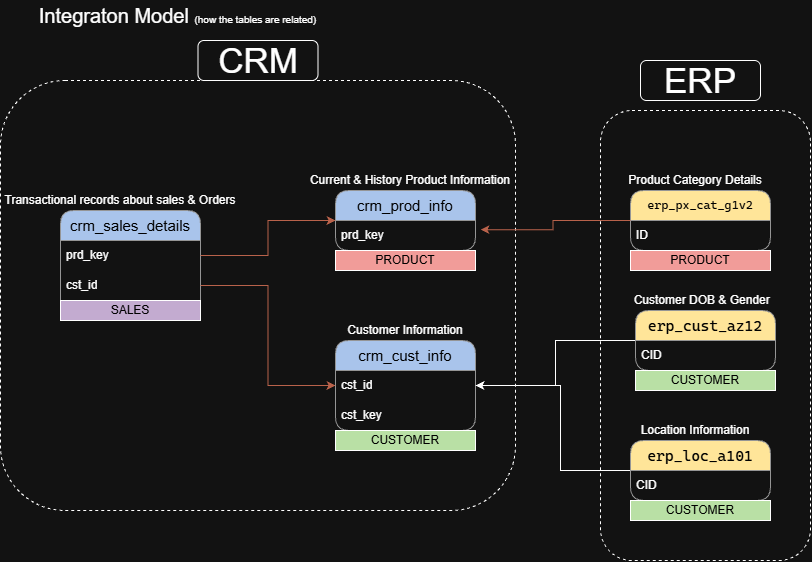

The diagram above was exported from draw.io. Its source (the exported page's mxGraphModel, read from the mxfile embedded in the PNG):
<mxGraphModel dx="1062" dy="543" grid="1" gridSize="10" guides="1" tooltips="1" connect="1" arrows="1" fold="1" page="1" pageScale="1" pageWidth="850" pageHeight="1100" math="0" shadow="0">
  <root>
    <mxCell id="0" />
    <mxCell id="1" parent="0" />
    <mxCell id="jxxOPf23ggr0gIxU1wFQ-47" parent="1" style="rounded=1;whiteSpace=wrap;html=1;fillColor=none;dashed=1;" value="" vertex="1">
      <mxGeometry height="430" width="515" x="20" y="120" as="geometry" />
    </mxCell>
    <mxCell id="jxxOPf23ggr0gIxU1wFQ-48" parent="1" style="rounded=1;whiteSpace=wrap;html=1;strokeColor=light-dark(#000000,#FFFFFF);fontColor=#393C56;fillColor=none;dashed=1;" value="" vertex="1">
      <mxGeometry height="450" width="210" x="620" y="150" as="geometry" />
    </mxCell>
    <mxCell id="jxxOPf23ggr0gIxU1wFQ-11" parent="1" style="swimlane;fontStyle=0;childLayout=stackLayout;horizontal=1;startSize=30;horizontalStack=0;resizeParent=1;resizeParentMax=0;resizeLast=0;collapsible=1;marginBottom=0;whiteSpace=wrap;html=1;rounded=1;fillColor=light-dark(#FFFFFF,#A9C4EB);gradientColor=none;strokeColor=#666666;" value="&lt;font style=&quot;font-size: 15px; color: light-dark(rgb(0, 0, 0), rgb(0, 0, 0));&quot;&gt;crm_cust_info&lt;/font&gt;" vertex="1">
      <mxGeometry height="90" width="140" x="355" y="380" as="geometry" />
    </mxCell>
    <mxCell id="jxxOPf23ggr0gIxU1wFQ-12" parent="jxxOPf23ggr0gIxU1wFQ-11" style="text;strokeColor=none;fillColor=none;align=left;verticalAlign=middle;spacingLeft=4;spacingRight=4;overflow=hidden;points=[[0,0.5],[1,0.5]];portConstraint=eastwest;rotatable=0;whiteSpace=wrap;html=1;" value="cst_id" vertex="1">
      <mxGeometry height="30" width="140" y="30" as="geometry" />
    </mxCell>
    <mxCell id="jxxOPf23ggr0gIxU1wFQ-43" parent="jxxOPf23ggr0gIxU1wFQ-11" style="text;strokeColor=none;fillColor=none;align=left;verticalAlign=middle;spacingLeft=4;spacingRight=4;overflow=hidden;points=[[0,0.5],[1,0.5]];portConstraint=eastwest;rotatable=0;whiteSpace=wrap;html=1;" value="cst_key" vertex="1">
      <mxGeometry height="30" width="140" y="60" as="geometry" />
    </mxCell>
    <mxCell id="jxxOPf23ggr0gIxU1wFQ-15" parent="1" style="text;html=1;whiteSpace=wrap;strokeColor=none;fillColor=none;align=center;verticalAlign=middle;rounded=0;" value="&lt;font&gt;Customer Information&lt;/font&gt;" vertex="1">
      <mxGeometry height="20" width="130" x="360" y="360" as="geometry" />
    </mxCell>
    <mxCell id="jxxOPf23ggr0gIxU1wFQ-16" parent="1" style="swimlane;fontStyle=0;childLayout=stackLayout;horizontal=1;startSize=30;horizontalStack=0;resizeParent=1;resizeParentMax=0;resizeLast=0;collapsible=1;marginBottom=0;whiteSpace=wrap;html=1;rounded=1;fillColor=light-dark(#FFFFFF,#A9C4EB);gradientColor=none;strokeColor=#666666;" value="&lt;font style=&quot;font-size: 15px; color: light-dark(rgb(0, 0, 0), rgb(0, 0, 0));&quot;&gt;crm_sales_details&lt;/font&gt;" vertex="1">
      <mxGeometry height="110" width="140" x="80" y="250" as="geometry" />
    </mxCell>
    <mxCell id="jxxOPf23ggr0gIxU1wFQ-17" parent="jxxOPf23ggr0gIxU1wFQ-16" style="text;strokeColor=none;fillColor=none;align=left;verticalAlign=middle;spacingLeft=4;spacingRight=4;overflow=hidden;points=[[0,0.5],[1,0.5]];portConstraint=eastwest;rotatable=0;whiteSpace=wrap;html=1;" value="prd_key" vertex="1">
      <mxGeometry height="30" width="140" y="30" as="geometry" />
    </mxCell>
    <mxCell id="jxxOPf23ggr0gIxU1wFQ-24" parent="jxxOPf23ggr0gIxU1wFQ-16" style="text;strokeColor=none;fillColor=none;align=left;verticalAlign=middle;spacingLeft=4;spacingRight=4;overflow=hidden;points=[[0,0.5],[1,0.5]];portConstraint=eastwest;rotatable=0;whiteSpace=wrap;html=1;" value="cst_id" vertex="1">
      <mxGeometry height="30" width="140" y="60" as="geometry" />
    </mxCell>
    <mxCell id="KpW_7_QeC7ZxYPw2acj6-15" parent="jxxOPf23ggr0gIxU1wFQ-16" style="rounded=0;whiteSpace=wrap;html=1;fillColor=light-dark(#FFFFFF,#C3ABD0);fontColor=light-dark(#000000,#000000);" value="SALES" vertex="1">
      <mxGeometry height="20" width="140" y="90" as="geometry" />
    </mxCell>
    <mxCell id="jxxOPf23ggr0gIxU1wFQ-18" parent="1" style="text;html=1;whiteSpace=wrap;strokeColor=none;fillColor=none;align=center;verticalAlign=middle;rounded=0;" value="&lt;font&gt;Transactional records about sales &amp;amp; Orders&lt;/font&gt;" vertex="1">
      <mxGeometry height="20" width="240" x="20" y="230" as="geometry" />
    </mxCell>
    <mxCell id="jxxOPf23ggr0gIxU1wFQ-19" parent="1" style="swimlane;fontStyle=0;childLayout=stackLayout;horizontal=1;startSize=30;horizontalStack=0;resizeParent=1;resizeParentMax=0;resizeLast=0;collapsible=1;marginBottom=0;whiteSpace=wrap;html=1;rounded=1;fillColor=light-dark(#FFFFFF,#A9C4EB);gradientColor=none;strokeColor=#666666;" value="&lt;font style=&quot;font-size: 15px; color: light-dark(rgb(0, 0, 0), rgb(0, 0, 0));&quot;&gt;crm_prod_info&lt;/font&gt;" vertex="1">
      <mxGeometry height="60" width="140" x="355" y="230" as="geometry" />
    </mxCell>
    <mxCell id="jxxOPf23ggr0gIxU1wFQ-20" parent="jxxOPf23ggr0gIxU1wFQ-19" style="text;strokeColor=none;fillColor=none;align=left;verticalAlign=middle;spacingLeft=4;spacingRight=4;overflow=hidden;points=[[0,0.5],[1,0.5]];portConstraint=eastwest;rotatable=0;whiteSpace=wrap;html=1;" value="prd_key" vertex="1">
      <mxGeometry height="30" width="140" y="30" as="geometry" />
    </mxCell>
    <mxCell id="jxxOPf23ggr0gIxU1wFQ-21" parent="1" style="text;html=1;whiteSpace=wrap;strokeColor=none;fillColor=none;align=center;verticalAlign=middle;rounded=0;" value="&lt;font&gt;Current &amp;amp; History Product Information&lt;/font&gt;" vertex="1">
      <mxGeometry height="20" width="210" x="325" y="210" as="geometry" />
    </mxCell>
    <mxCell id="jxxOPf23ggr0gIxU1wFQ-25" edge="1" parent="1" source="jxxOPf23ggr0gIxU1wFQ-24" style="edgeStyle=orthogonalEdgeStyle;rounded=0;orthogonalLoop=1;jettySize=auto;html=1;strokeColor=#E07A5F;fontColor=#393C56;fillColor=#F2CC8F;" target="jxxOPf23ggr0gIxU1wFQ-12">
      <mxGeometry relative="1" as="geometry" />
    </mxCell>
    <mxCell id="jxxOPf23ggr0gIxU1wFQ-26" edge="1" parent="1" source="jxxOPf23ggr0gIxU1wFQ-17" style="edgeStyle=orthogonalEdgeStyle;rounded=0;orthogonalLoop=1;jettySize=auto;html=1;entryX=0;entryY=0.5;entryDx=0;entryDy=0;strokeColor=#E07A5F;fontColor=#393C56;fillColor=#F2CC8F;" target="jxxOPf23ggr0gIxU1wFQ-19">
      <mxGeometry relative="1" as="geometry" />
    </mxCell>
    <mxCell id="KpW_7_QeC7ZxYPw2acj6-6" edge="1" parent="1" source="jxxOPf23ggr0gIxU1wFQ-28" style="edgeStyle=orthogonalEdgeStyle;rounded=0;orthogonalLoop=1;jettySize=auto;html=1;entryX=1;entryY=0.5;entryDx=0;entryDy=0;" target="jxxOPf23ggr0gIxU1wFQ-11">
      <mxGeometry relative="1" as="geometry">
        <Array as="points">
          <mxPoint x="580" y="510" />
          <mxPoint x="580" y="425" />
        </Array>
      </mxGeometry>
    </mxCell>
    <mxCell id="jxxOPf23ggr0gIxU1wFQ-28" parent="1" style="swimlane;fontStyle=0;childLayout=stackLayout;horizontal=1;startSize=30;horizontalStack=0;resizeParent=1;resizeParentMax=0;resizeLast=0;collapsible=1;marginBottom=0;whiteSpace=wrap;html=1;rounded=1;fillColor=light-dark(#FFFFFF,#FFE599);gradientColor=none;strokeColor=#666666;" value="&lt;pre style=&quot;font-family: &amp;quot;Cascadia Mono&amp;quot;;&quot;&gt;&lt;font style=&quot;font-size: 15px; color: light-dark(rgb(0, 0, 0), rgb(0, 0, 0));&quot;&gt;erp_loc_a101&lt;/font&gt;&lt;/pre&gt;" vertex="1">
      <mxGeometry height="60" width="140" x="650" y="480" as="geometry" />
    </mxCell>
    <mxCell id="jxxOPf23ggr0gIxU1wFQ-29" parent="jxxOPf23ggr0gIxU1wFQ-28" style="text;strokeColor=none;fillColor=none;align=left;verticalAlign=middle;spacingLeft=4;spacingRight=4;overflow=hidden;points=[[0,0.5],[1,0.5]];portConstraint=eastwest;rotatable=0;whiteSpace=wrap;html=1;" value="CID" vertex="1">
      <mxGeometry height="30" width="140" y="30" as="geometry" />
    </mxCell>
    <mxCell id="jxxOPf23ggr0gIxU1wFQ-30" parent="1" style="text;html=1;whiteSpace=wrap;strokeColor=none;fillColor=none;align=center;verticalAlign=middle;rounded=0;" value="&lt;font&gt;Location Information&lt;/font&gt;" vertex="1">
      <mxGeometry height="20" width="130" x="650" y="460" as="geometry" />
    </mxCell>
    <mxCell id="KpW_7_QeC7ZxYPw2acj6-5" edge="1" parent="1" source="jxxOPf23ggr0gIxU1wFQ-32" style="edgeStyle=orthogonalEdgeStyle;rounded=0;orthogonalLoop=1;jettySize=auto;html=1;" target="jxxOPf23ggr0gIxU1wFQ-12">
      <mxGeometry relative="1" as="geometry" />
    </mxCell>
    <mxCell id="jxxOPf23ggr0gIxU1wFQ-32" parent="1" style="swimlane;fontStyle=0;childLayout=stackLayout;horizontal=1;startSize=30;horizontalStack=0;resizeParent=1;resizeParentMax=0;resizeLast=0;collapsible=1;marginBottom=0;whiteSpace=wrap;html=1;rounded=1;fillColor=light-dark(#FFFFFF,#FFE599);gradientColor=none;strokeColor=#666666;" value="&lt;pre style=&quot;font-family: &amp;quot;Cascadia Mono&amp;quot;;&quot;&gt;&lt;pre style=&quot;font-family: &amp;quot;Cascadia Mono&amp;quot;;&quot;&gt;&lt;font style=&quot;font-size: 15px; color: light-dark(rgb(0, 0, 0), rgb(0, 0, 0));&quot;&gt;erp_cust_az12&lt;/font&gt;&lt;/pre&gt;&lt;/pre&gt;" vertex="1">
      <mxGeometry height="60" width="140" x="655" y="350" as="geometry" />
    </mxCell>
    <mxCell id="jxxOPf23ggr0gIxU1wFQ-33" parent="jxxOPf23ggr0gIxU1wFQ-32" style="text;strokeColor=none;fillColor=none;align=left;verticalAlign=middle;spacingLeft=4;spacingRight=4;overflow=hidden;points=[[0,0.5],[1,0.5]];portConstraint=eastwest;rotatable=0;whiteSpace=wrap;html=1;" value="CID" vertex="1">
      <mxGeometry height="30" width="140" y="30" as="geometry" />
    </mxCell>
    <mxCell id="jxxOPf23ggr0gIxU1wFQ-34" parent="1" style="text;html=1;whiteSpace=wrap;strokeColor=none;fillColor=none;align=center;verticalAlign=middle;rounded=0;" value="&amp;nbsp;Customer DOB &amp;amp; Gender" vertex="1">
      <mxGeometry height="20" width="150" x="645" y="330" as="geometry" />
    </mxCell>
    <mxCell id="jxxOPf23ggr0gIxU1wFQ-40" parent="1" style="swimlane;fontStyle=0;childLayout=stackLayout;horizontal=1;startSize=30;horizontalStack=0;resizeParent=1;resizeParentMax=0;resizeLast=0;collapsible=1;marginBottom=0;whiteSpace=wrap;html=1;rounded=1;fillColor=light-dark(#FFFFFF,#FFE599);gradientColor=none;strokeColor=#666666;" value="&lt;pre style=&quot;font-family: &amp;quot;Cascadia Mono&amp;quot;;&quot;&gt;&lt;pre style=&quot;font-family: &amp;quot;Cascadia Mono&amp;quot;;&quot;&gt;&lt;pre style=&quot;font-family: &amp;quot;Cascadia Mono&amp;quot;; font-size: 9pt;&quot;&gt;&lt;span style=&quot;color: light-dark(rgb(0, 0, 0), rgb(0, 0, 0));&quot;&gt;erp_px_cat_g1v2&lt;/span&gt;&lt;/pre&gt;&lt;/pre&gt;&lt;/pre&gt;" vertex="1">
      <mxGeometry height="60" width="140" x="650" y="230" as="geometry" />
    </mxCell>
    <mxCell id="jxxOPf23ggr0gIxU1wFQ-41" parent="jxxOPf23ggr0gIxU1wFQ-40" style="text;strokeColor=none;fillColor=none;align=left;verticalAlign=middle;spacingLeft=4;spacingRight=4;overflow=hidden;points=[[0,0.5],[1,0.5]];portConstraint=eastwest;rotatable=0;whiteSpace=wrap;html=1;" value="ID" vertex="1">
      <mxGeometry height="30" width="140" y="30" as="geometry" />
    </mxCell>
    <mxCell id="jxxOPf23ggr0gIxU1wFQ-42" parent="1" style="text;html=1;whiteSpace=wrap;strokeColor=none;fillColor=none;align=center;verticalAlign=middle;rounded=0;" value="Product Category Details" vertex="1">
      <mxGeometry height="20" width="150" x="640" y="210" as="geometry" />
    </mxCell>
    <mxCell id="jxxOPf23ggr0gIxU1wFQ-46" edge="1" parent="1" source="jxxOPf23ggr0gIxU1wFQ-40" style="edgeStyle=orthogonalEdgeStyle;rounded=0;orthogonalLoop=1;jettySize=auto;html=1;entryX=1.036;entryY=0.306;entryDx=0;entryDy=0;entryPerimeter=0;strokeColor=#E07A5F;fontColor=#393C56;fillColor=default;" target="jxxOPf23ggr0gIxU1wFQ-20">
      <mxGeometry relative="1" as="geometry" />
    </mxCell>
    <mxCell id="jxxOPf23ggr0gIxU1wFQ-49" parent="1" style="rounded=1;whiteSpace=wrap;html=1;fillColor=none;" value="&lt;font style=&quot;font-size: 35px;&quot;&gt;CRM&lt;/font&gt;" vertex="1">
      <mxGeometry height="40" width="120" x="217.5" y="80" as="geometry" />
    </mxCell>
    <mxCell id="jxxOPf23ggr0gIxU1wFQ-50" parent="1" style="rounded=1;whiteSpace=wrap;html=1;fillColor=none;" value="&lt;font style=&quot;font-size: 35px;&quot;&gt;ERP&lt;/font&gt;" vertex="1">
      <mxGeometry height="40" width="120" x="660" y="100" as="geometry" />
    </mxCell>
    <mxCell id="KpW_7_QeC7ZxYPw2acj6-2" parent="1" style="text;html=1;whiteSpace=wrap;strokeColor=none;fillColor=none;align=center;verticalAlign=middle;rounded=0;fontSize=20;" value="Integraton Model &lt;font size=&quot;1&quot;&gt;(how the tables are related)&lt;/font&gt;" vertex="1">
      <mxGeometry height="30" width="315" x="40" y="40" as="geometry" />
    </mxCell>
    <mxCell id="KpW_7_QeC7ZxYPw2acj6-9" parent="1" style="rounded=0;whiteSpace=wrap;html=1;fillColor=light-dark(#FFFFFF,#F19C99);fontColor=light-dark(#000000,#000000);" value="PRODUCT" vertex="1">
      <mxGeometry height="20" width="140" x="355" y="290" as="geometry" />
    </mxCell>
    <mxCell id="KpW_7_QeC7ZxYPw2acj6-10" parent="1" style="rounded=0;whiteSpace=wrap;html=1;fillColor=light-dark(#FFFFFF,#F19C99);fontColor=light-dark(#000000,#000000);" value="PRODUCT" vertex="1">
      <mxGeometry height="20" width="140" x="650" y="290" as="geometry" />
    </mxCell>
    <mxCell id="KpW_7_QeC7ZxYPw2acj6-11" parent="1" style="rounded=0;whiteSpace=wrap;html=1;fillColor=light-dark(#FFFFFF,#B9E0A5);fontColor=light-dark(#000000,#000000);" value="CUSTOMER" vertex="1">
      <mxGeometry height="20" width="140" x="355" y="470" as="geometry" />
    </mxCell>
    <mxCell id="KpW_7_QeC7ZxYPw2acj6-12" parent="1" style="rounded=0;whiteSpace=wrap;html=1;fillColor=light-dark(#FFFFFF,#B9E0A5);fontColor=light-dark(#000000,#000000);" value="CUSTOMER" vertex="1">
      <mxGeometry height="20" width="140" x="655" y="410" as="geometry" />
    </mxCell>
    <mxCell id="KpW_7_QeC7ZxYPw2acj6-14" parent="1" style="rounded=0;whiteSpace=wrap;html=1;fillColor=light-dark(#FFFFFF,#B9E0A5);fontColor=light-dark(#000000,#000000);" value="CUSTOMER" vertex="1">
      <mxGeometry height="20" width="140" x="650" y="540" as="geometry" />
    </mxCell>
  </root>
</mxGraphModel>